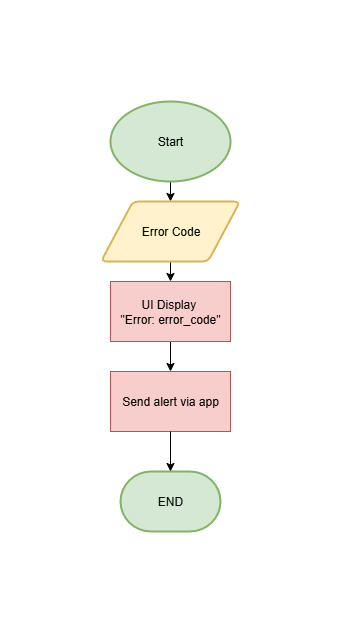

The diagram above was exported from draw.io. Its source (the exported page's mxGraphModel, read from the mxfile embedded in the PNG):
<mxGraphModel dx="1224" dy="1102" grid="1" gridSize="10" guides="1" tooltips="1" connect="1" arrows="1" fold="1" page="1" pageScale="1" pageWidth="827" pageHeight="1169" math="0" shadow="0">
  <root>
    <mxCell id="0" />
    <mxCell id="1" parent="0" />
    <mxCell id="xzgGGxbM9_BgmojuHKnL-9" style="edgeStyle=orthogonalEdgeStyle;rounded=0;orthogonalLoop=1;jettySize=auto;html=1;exitX=0.5;exitY=1;exitDx=0;exitDy=0;exitPerimeter=0;entryX=0.5;entryY=0;entryDx=0;entryDy=0;" edge="1" parent="1" source="xzgGGxbM9_BgmojuHKnL-1" target="xzgGGxbM9_BgmojuHKnL-8">
      <mxGeometry relative="1" as="geometry" />
    </mxCell>
    <mxCell id="xzgGGxbM9_BgmojuHKnL-1" value="Start" style="whiteSpace=wrap;html=1;fillColor=#d5e8d4;strokeColor=#82b366;strokeWidth=2;shape=mxgraph.flowchart.start_1;" vertex="1" parent="1">
      <mxGeometry x="354" y="120" width="120" height="80" as="geometry" />
    </mxCell>
    <mxCell id="xzgGGxbM9_BgmojuHKnL-2" value="END" style="strokeWidth=2;html=1;shape=mxgraph.flowchart.terminator;whiteSpace=wrap;fillColor=#d5e8d4;strokeColor=#82b366;" vertex="1" parent="1">
      <mxGeometry x="364" y="490" width="100" height="60" as="geometry" />
    </mxCell>
    <mxCell id="xzgGGxbM9_BgmojuHKnL-6" style="edgeStyle=orthogonalEdgeStyle;rounded=0;orthogonalLoop=1;jettySize=auto;html=1;exitX=0.5;exitY=1;exitDx=0;exitDy=0;entryX=0.5;entryY=0;entryDx=0;entryDy=0;" edge="1" parent="1" source="xzgGGxbM9_BgmojuHKnL-3" target="xzgGGxbM9_BgmojuHKnL-4">
      <mxGeometry relative="1" as="geometry" />
    </mxCell>
    <mxCell id="xzgGGxbM9_BgmojuHKnL-3" value="UI Display&amp;nbsp;&lt;div&gt;&quot;Error: error_code&quot;&lt;/div&gt;" style="rounded=0;whiteSpace=wrap;html=1;fillColor=#f8cecc;strokeColor=#b85450;" vertex="1" parent="1">
      <mxGeometry x="354" y="300" width="120" height="60" as="geometry" />
    </mxCell>
    <mxCell id="xzgGGxbM9_BgmojuHKnL-4" value="Send alert via app" style="rounded=0;whiteSpace=wrap;html=1;fillColor=#f8cecc;strokeColor=#b85450;" vertex="1" parent="1">
      <mxGeometry x="354" y="390" width="120" height="60" as="geometry" />
    </mxCell>
    <mxCell id="xzgGGxbM9_BgmojuHKnL-7" style="edgeStyle=orthogonalEdgeStyle;rounded=0;orthogonalLoop=1;jettySize=auto;html=1;exitX=0.5;exitY=1;exitDx=0;exitDy=0;entryX=0.5;entryY=0;entryDx=0;entryDy=0;entryPerimeter=0;" edge="1" parent="1" source="xzgGGxbM9_BgmojuHKnL-4" target="xzgGGxbM9_BgmojuHKnL-2">
      <mxGeometry relative="1" as="geometry" />
    </mxCell>
    <mxCell id="xzgGGxbM9_BgmojuHKnL-10" style="edgeStyle=orthogonalEdgeStyle;rounded=0;orthogonalLoop=1;jettySize=auto;html=1;exitX=0.5;exitY=1;exitDx=0;exitDy=0;entryX=0.5;entryY=0;entryDx=0;entryDy=0;" edge="1" parent="1" source="xzgGGxbM9_BgmojuHKnL-8" target="xzgGGxbM9_BgmojuHKnL-3">
      <mxGeometry relative="1" as="geometry" />
    </mxCell>
    <mxCell id="xzgGGxbM9_BgmojuHKnL-8" value="Error Code" style="shape=parallelogram;html=1;strokeWidth=2;perimeter=parallelogramPerimeter;whiteSpace=wrap;rounded=1;arcSize=12;size=0.23;fillColor=#fff2cc;strokeColor=#d6b656;" vertex="1" parent="1">
      <mxGeometry x="344.5" y="220" width="139" height="60" as="geometry" />
    </mxCell>
  </root>
</mxGraphModel>